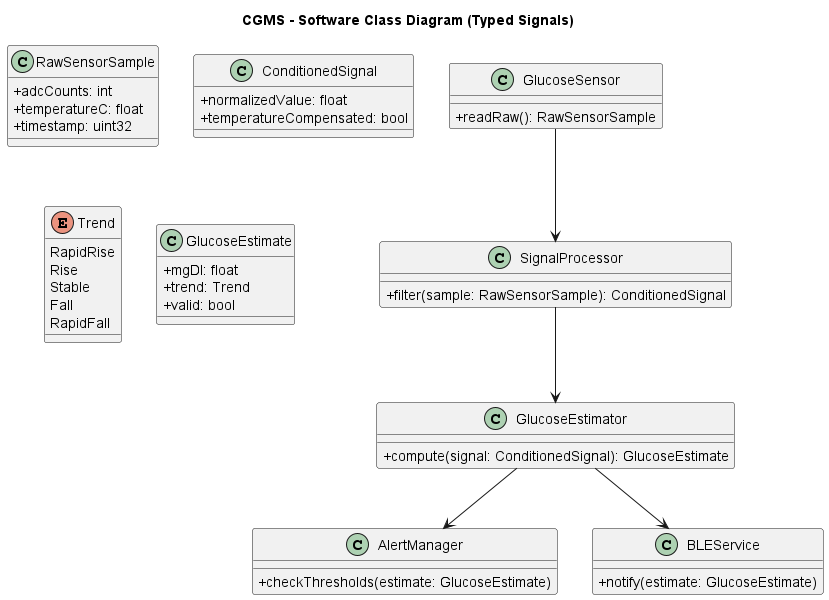

The diagram above was rendered by PlantUML. Its source (embedded in the PNG):
@startuml cgms_class
skinparam classAttributeIconSize 0

title CGMS - Software Class Diagram (Typed Signals)

' --------------------
' Data Types
' --------------------
class RawSensorSample {
  +adcCounts: int
  +temperatureC: float
  +timestamp: uint32
}

class ConditionedSignal {
  +normalizedValue: float
  +temperatureCompensated: bool
}

enum Trend {
  RapidRise
  Rise
  Stable
  Fall
  RapidFall
}

class GlucoseEstimate {
  +mgDl: float
  +trend: Trend
  +valid: bool
}

' --------------------
' Processing Components
' --------------------
class GlucoseSensor {
  +readRaw(): RawSensorSample
}

class SignalProcessor {
  +filter(sample: RawSensorSample): ConditionedSignal
}

class GlucoseEstimator {
  +compute(signal: ConditionedSignal): GlucoseEstimate
}

class AlertManager {
  +checkThresholds(estimate: GlucoseEstimate)
}

class BLEService {
  +notify(estimate: GlucoseEstimate)
}

GlucoseSensor --> SignalProcessor
SignalProcessor --> GlucoseEstimator
GlucoseEstimator --> AlertManager
GlucoseEstimator --> BLEService

@enduml